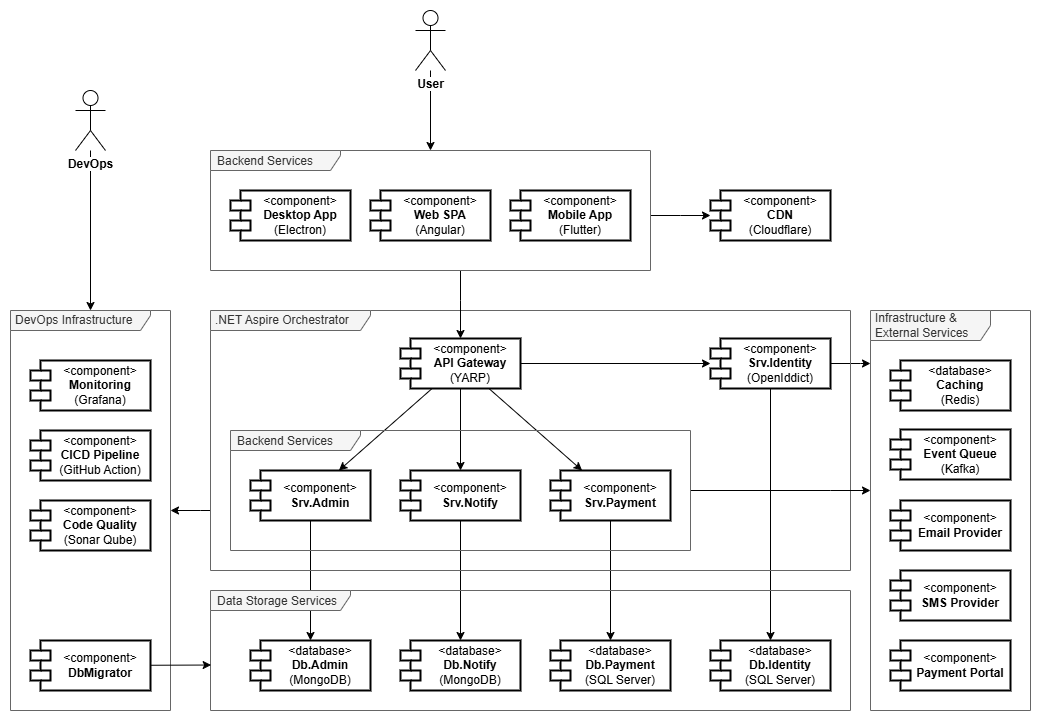

The diagram above was exported from draw.io. Its source (the exported page's mxGraphModel, read from the mxfile embedded in the PNG):
<mxGraphModel dx="873" dy="1236" grid="1" gridSize="10" guides="1" tooltips="1" connect="1" arrows="1" fold="1" page="1" pageScale="1" pageWidth="1169" pageHeight="827" math="0" shadow="0">
  <root>
    <mxCell id="0" />
    <mxCell id="1" parent="0" />
    <mxCell id="H-qkVdVbfqo9zfunlF1C-3" style="edgeStyle=orthogonalEdgeStyle;rounded=0;orthogonalLoop=1;jettySize=auto;html=1;" parent="1" source="P-aU9f7QzkivExIBkgLr-122" target="H-qkVdVbfqo9zfunlF1C-2" edge="1">
      <mxGeometry relative="1" as="geometry" />
    </mxCell>
    <mxCell id="H-qkVdVbfqo9zfunlF1C-11" style="edgeStyle=orthogonalEdgeStyle;rounded=0;orthogonalLoop=1;jettySize=auto;html=1;" parent="1" source="P-aU9f7QzkivExIBkgLr-122" target="H-qkVdVbfqo9zfunlF1C-9" edge="1">
      <mxGeometry relative="1" as="geometry">
        <Array as="points">
          <mxPoint x="870" y="413" />
          <mxPoint x="870" y="413" />
        </Array>
      </mxGeometry>
    </mxCell>
    <mxCell id="P-aU9f7QzkivExIBkgLr-122" value="&lt;div&gt;&amp;lt;component&amp;gt;&lt;/div&gt;&lt;b&gt;Srv.Identity&lt;/b&gt;&lt;div&gt;(OpenIddict)&lt;/div&gt;" style="shape=module;align=left;spacingLeft=20;align=center;verticalAlign=middle;whiteSpace=wrap;html=1;strokeColor=default;fontFamily=Helvetica;fontSize=12;fontColor=default;labelBackgroundColor=none;fillColor=default;strokeWidth=2;" parent="1" vertex="1">
      <mxGeometry x="720" y="388" width="120" height="50" as="geometry" />
    </mxCell>
    <mxCell id="P-aU9f7QzkivExIBkgLr-138" style="edgeStyle=orthogonalEdgeStyle;rounded=0;orthogonalLoop=1;jettySize=auto;html=1;fontFamily=Helvetica;fontSize=12;fontColor=default;labelBackgroundColor=none;" parent="1" source="P-aU9f7QzkivExIBkgLr-123" target="P-aU9f7QzkivExIBkgLr-133" edge="1">
      <mxGeometry relative="1" as="geometry" />
    </mxCell>
    <mxCell id="P-aU9f7QzkivExIBkgLr-123" value="&lt;div&gt;&amp;lt;component&amp;gt;&lt;/div&gt;&lt;b&gt;Srv.Admin&lt;/b&gt;" style="shape=module;align=left;spacingLeft=20;align=center;verticalAlign=middle;whiteSpace=wrap;html=1;strokeColor=default;fontFamily=Helvetica;fontSize=12;fontColor=default;labelBackgroundColor=none;fillColor=default;strokeWidth=2;" parent="1" vertex="1">
      <mxGeometry x="260" y="520" width="120" height="50" as="geometry" />
    </mxCell>
    <mxCell id="P-aU9f7QzkivExIBkgLr-137" style="edgeStyle=orthogonalEdgeStyle;rounded=0;orthogonalLoop=1;jettySize=auto;html=1;fontFamily=Helvetica;fontSize=12;fontColor=default;labelBackgroundColor=none;" parent="1" source="P-aU9f7QzkivExIBkgLr-124" target="P-aU9f7QzkivExIBkgLr-134" edge="1">
      <mxGeometry relative="1" as="geometry" />
    </mxCell>
    <mxCell id="P-aU9f7QzkivExIBkgLr-124" value="&lt;div&gt;&amp;lt;component&amp;gt;&lt;/div&gt;&lt;b&gt;Srv.Notify&lt;/b&gt;" style="shape=module;align=left;spacingLeft=20;align=center;verticalAlign=middle;whiteSpace=wrap;html=1;strokeColor=default;fontFamily=Helvetica;fontSize=12;fontColor=default;labelBackgroundColor=none;fillColor=default;strokeWidth=2;" parent="1" vertex="1">
      <mxGeometry x="410" y="520" width="120" height="50" as="geometry" />
    </mxCell>
    <mxCell id="P-aU9f7QzkivExIBkgLr-136" style="edgeStyle=orthogonalEdgeStyle;rounded=0;orthogonalLoop=1;jettySize=auto;html=1;fontFamily=Helvetica;fontSize=12;fontColor=default;labelBackgroundColor=none;" parent="1" source="P-aU9f7QzkivExIBkgLr-125" target="P-aU9f7QzkivExIBkgLr-135" edge="1">
      <mxGeometry relative="1" as="geometry" />
    </mxCell>
    <mxCell id="P-aU9f7QzkivExIBkgLr-125" value="&lt;div&gt;&amp;lt;component&amp;gt;&lt;/div&gt;&lt;b&gt;Srv.Payment&lt;/b&gt;" style="shape=module;align=left;spacingLeft=20;align=center;verticalAlign=middle;whiteSpace=wrap;html=1;strokeColor=default;fontFamily=Helvetica;fontSize=12;fontColor=default;labelBackgroundColor=none;fillColor=default;strokeWidth=2;" parent="1" vertex="1">
      <mxGeometry x="560" y="520" width="120" height="50" as="geometry" />
    </mxCell>
    <mxCell id="H-qkVdVbfqo9zfunlF1C-5" style="edgeStyle=orthogonalEdgeStyle;rounded=0;orthogonalLoop=1;jettySize=auto;html=1;" parent="1" source="P-aU9f7QzkivExIBkgLr-127" target="P-aU9f7QzkivExIBkgLr-122" edge="1">
      <mxGeometry relative="1" as="geometry" />
    </mxCell>
    <mxCell id="H-qkVdVbfqo9zfunlF1C-6" style="edgeStyle=orthogonalEdgeStyle;rounded=0;orthogonalLoop=1;jettySize=auto;html=1;" parent="1" source="P-aU9f7QzkivExIBkgLr-127" target="P-aU9f7QzkivExIBkgLr-124" edge="1">
      <mxGeometry relative="1" as="geometry" />
    </mxCell>
    <mxCell id="H-qkVdVbfqo9zfunlF1C-7" style="rounded=0;orthogonalLoop=1;jettySize=auto;html=1;" parent="1" source="P-aU9f7QzkivExIBkgLr-127" target="P-aU9f7QzkivExIBkgLr-125" edge="1">
      <mxGeometry relative="1" as="geometry" />
    </mxCell>
    <mxCell id="H-qkVdVbfqo9zfunlF1C-8" style="rounded=0;orthogonalLoop=1;jettySize=auto;html=1;" parent="1" source="P-aU9f7QzkivExIBkgLr-127" target="P-aU9f7QzkivExIBkgLr-123" edge="1">
      <mxGeometry relative="1" as="geometry" />
    </mxCell>
    <mxCell id="P-aU9f7QzkivExIBkgLr-127" value="&lt;div&gt;&amp;lt;component&amp;gt;&lt;/div&gt;&lt;b&gt;API Gateway&lt;/b&gt;&lt;div&gt;(YARP)&lt;/div&gt;" style="shape=module;align=left;spacingLeft=20;align=center;verticalAlign=middle;whiteSpace=wrap;html=1;strokeColor=default;fontFamily=Helvetica;fontSize=12;fontColor=default;labelBackgroundColor=none;fillColor=default;spacing=0;strokeWidth=2;" parent="1" vertex="1">
      <mxGeometry x="410" y="388" width="120" height="50" as="geometry" />
    </mxCell>
    <mxCell id="P-aU9f7QzkivExIBkgLr-128" value="&lt;div&gt;&amp;lt;database&amp;gt;&lt;/div&gt;&lt;b&gt;Caching&lt;/b&gt;&lt;div&gt;(Redis)&lt;/div&gt;" style="shape=module;align=left;spacingLeft=20;align=center;verticalAlign=middle;whiteSpace=wrap;html=1;strokeColor=default;fontFamily=Helvetica;fontSize=12;fontColor=default;labelBackgroundColor=none;fillColor=default;strokeWidth=2;" parent="1" vertex="1">
      <mxGeometry x="900" y="410" width="120" height="50" as="geometry" />
    </mxCell>
    <mxCell id="P-aU9f7QzkivExIBkgLr-129" value="&lt;div&gt;&amp;lt;component&amp;gt;&lt;/div&gt;&lt;b&gt;Web SPA&lt;/b&gt;&lt;br&gt;&lt;div&gt;(Angular)&lt;/div&gt;" style="shape=module;align=left;spacingLeft=20;align=center;verticalAlign=middle;whiteSpace=wrap;html=1;strokeColor=default;fontFamily=Helvetica;fontSize=12;fontColor=default;labelBackgroundColor=none;fillColor=default;spacing=0;strokeWidth=2;" parent="1" vertex="1">
      <mxGeometry x="380" y="240" width="120" height="50" as="geometry" />
    </mxCell>
    <mxCell id="P-aU9f7QzkivExIBkgLr-130" value="&lt;div&gt;&amp;lt;component&amp;gt;&lt;/div&gt;&lt;b&gt;Mobile App&lt;/b&gt;&lt;div&gt;(Flutter)&lt;/div&gt;" style="shape=module;align=left;spacingLeft=20;align=center;verticalAlign=middle;whiteSpace=wrap;html=1;strokeColor=default;fontFamily=Helvetica;fontSize=12;fontColor=default;labelBackgroundColor=none;fillColor=default;spacing=0;strokeWidth=2;" parent="1" vertex="1">
      <mxGeometry x="520" y="240" width="120" height="50" as="geometry" />
    </mxCell>
    <mxCell id="P-aU9f7QzkivExIBkgLr-131" value="&lt;div&gt;&amp;lt;component&amp;gt;&lt;/div&gt;&lt;b&gt;Desktop App&lt;/b&gt;&lt;div&gt;(Electron)&lt;/div&gt;" style="shape=module;align=left;spacingLeft=20;align=center;verticalAlign=middle;whiteSpace=wrap;html=1;strokeColor=default;fontFamily=Helvetica;fontSize=12;fontColor=default;labelBackgroundColor=none;fillColor=default;spacing=0;strokeWidth=2;" parent="1" vertex="1">
      <mxGeometry x="240" y="240" width="120" height="50" as="geometry" />
    </mxCell>
    <mxCell id="P-aU9f7QzkivExIBkgLr-132" value="&lt;div style=&quot;line-height: 70%;&quot;&gt;Data Storage Services&lt;/div&gt;" style="shape=umlFrame;whiteSpace=wrap;html=1;pointerEvents=0;strokeColor=#666666;align=left;verticalAlign=top;fontFamily=Helvetica;fontSize=12;fontColor=#333333;labelBackgroundColor=none;fillColor=#f5f5f5;width=140;height=20;spacingLeft=5;" parent="1" vertex="1">
      <mxGeometry x="220" y="640" width="640" height="120" as="geometry" />
    </mxCell>
    <mxCell id="P-aU9f7QzkivExIBkgLr-133" value="&lt;div&gt;&amp;lt;database&amp;gt;&lt;/div&gt;&lt;b&gt;Db.Admin&lt;/b&gt;&lt;div&gt;(MongoDB)&lt;/div&gt;" style="shape=module;align=left;spacingLeft=20;align=center;verticalAlign=middle;whiteSpace=wrap;html=1;strokeColor=default;fontFamily=Helvetica;fontSize=12;fontColor=default;labelBackgroundColor=none;fillColor=default;strokeWidth=2;" parent="1" vertex="1">
      <mxGeometry x="260" y="690" width="120" height="50" as="geometry" />
    </mxCell>
    <mxCell id="P-aU9f7QzkivExIBkgLr-134" value="&lt;div&gt;&amp;lt;database&amp;gt;&lt;/div&gt;&lt;b&gt;Db.Notify&lt;/b&gt;&lt;div&gt;(MongoDB)&lt;/div&gt;" style="shape=module;align=left;spacingLeft=20;align=center;verticalAlign=middle;whiteSpace=wrap;html=1;strokeColor=default;fontFamily=Helvetica;fontSize=12;fontColor=default;labelBackgroundColor=none;fillColor=default;strokeWidth=2;" parent="1" vertex="1">
      <mxGeometry x="410" y="690" width="120" height="50" as="geometry" />
    </mxCell>
    <mxCell id="P-aU9f7QzkivExIBkgLr-135" value="&lt;div&gt;&amp;lt;database&amp;gt;&lt;/div&gt;&lt;b&gt;Db.Payment&lt;/b&gt;&lt;div&gt;(SQL Server)&lt;/div&gt;" style="shape=module;align=left;spacingLeft=20;align=center;verticalAlign=middle;whiteSpace=wrap;html=1;strokeColor=default;fontFamily=Helvetica;fontSize=12;fontColor=default;labelBackgroundColor=none;fillColor=default;strokeWidth=2;" parent="1" vertex="1">
      <mxGeometry x="560" y="690" width="120" height="50" as="geometry" />
    </mxCell>
    <mxCell id="P-aU9f7QzkivExIBkgLr-140" value="&lt;div&gt;&amp;lt;component&amp;gt;&lt;/div&gt;&lt;b&gt;Email Provider&lt;/b&gt;" style="shape=module;align=left;spacingLeft=20;align=center;verticalAlign=middle;whiteSpace=wrap;html=1;strokeColor=default;fontFamily=Helvetica;fontSize=12;fontColor=default;labelBackgroundColor=none;fillColor=default;spacing=0;strokeWidth=2;" parent="1" vertex="1">
      <mxGeometry x="900" y="550" width="120" height="50" as="geometry" />
    </mxCell>
    <mxCell id="P-aU9f7QzkivExIBkgLr-141" value="&lt;div&gt;&amp;lt;component&amp;gt;&lt;/div&gt;&lt;b&gt;SMS Provider&lt;/b&gt;" style="shape=module;align=left;spacingLeft=20;align=center;verticalAlign=middle;whiteSpace=wrap;html=1;strokeColor=default;fontFamily=Helvetica;fontSize=12;fontColor=default;labelBackgroundColor=none;fillColor=default;spacing=0;strokeWidth=2;" parent="1" vertex="1">
      <mxGeometry x="900" y="620" width="120" height="50" as="geometry" />
    </mxCell>
    <mxCell id="P-aU9f7QzkivExIBkgLr-142" value="&lt;div&gt;&amp;lt;component&amp;gt;&lt;/div&gt;&lt;b&gt;Payment Portal&lt;/b&gt;" style="shape=module;align=left;spacingLeft=20;align=center;verticalAlign=middle;whiteSpace=wrap;html=1;strokeColor=default;fontFamily=Helvetica;fontSize=12;fontColor=default;labelBackgroundColor=none;fillColor=default;spacing=0;strokeWidth=2;" parent="1" vertex="1">
      <mxGeometry x="900" y="690" width="120" height="50" as="geometry" />
    </mxCell>
    <mxCell id="H-qkVdVbfqo9zfunlF1C-2" value="&lt;div&gt;&amp;lt;database&amp;gt;&lt;/div&gt;&lt;b&gt;Db.Identity&lt;/b&gt;&lt;div&gt;(SQL Server)&lt;/div&gt;" style="shape=module;align=left;spacingLeft=20;align=center;verticalAlign=middle;whiteSpace=wrap;html=1;strokeColor=default;fontFamily=Helvetica;fontSize=12;fontColor=default;labelBackgroundColor=none;fillColor=default;strokeWidth=2;" parent="1" vertex="1">
      <mxGeometry x="720" y="690" width="120" height="50" as="geometry" />
    </mxCell>
    <mxCell id="H-qkVdVbfqo9zfunlF1C-28" style="shape=connector;rounded=0;orthogonalLoop=1;jettySize=auto;html=1;strokeColor=default;align=center;verticalAlign=middle;fontFamily=Helvetica;fontSize=11;fontColor=default;labelBackgroundColor=default;endArrow=classic;edgeStyle=orthogonalEdgeStyle;" parent="1" source="H-qkVdVbfqo9zfunlF1C-4" target="H-qkVdVbfqo9zfunlF1C-21" edge="1">
      <mxGeometry relative="1" as="geometry">
        <Array as="points">
          <mxPoint x="210" y="560" />
          <mxPoint x="210" y="560" />
        </Array>
      </mxGeometry>
    </mxCell>
    <mxCell id="H-qkVdVbfqo9zfunlF1C-4" value=".NET Aspire Orchestrator" style="shape=umlFrame;whiteSpace=wrap;html=1;pointerEvents=0;strokeColor=#666666;align=left;verticalAlign=middle;fontFamily=Helvetica;fontSize=12;fontColor=#333333;labelBackgroundColor=none;fillColor=#f5f5f5;width=160;height=20;spacing=0;spacingLeft=5;" parent="1" vertex="1">
      <mxGeometry x="220" y="360" width="640" height="260" as="geometry" />
    </mxCell>
    <mxCell id="H-qkVdVbfqo9zfunlF1C-14" style="edgeStyle=orthogonalEdgeStyle;rounded=0;orthogonalLoop=1;jettySize=auto;html=1;" parent="1" source="P-aU9f7QzkivExIBkgLr-126" target="H-qkVdVbfqo9zfunlF1C-9" edge="1">
      <mxGeometry relative="1" as="geometry">
        <Array as="points">
          <mxPoint x="840" y="540" />
          <mxPoint x="840" y="540" />
        </Array>
      </mxGeometry>
    </mxCell>
    <mxCell id="P-aU9f7QzkivExIBkgLr-126" value="&lt;div style=&quot;line-height: 70%;&quot;&gt;Backend Services&lt;/div&gt;" style="shape=umlFrame;whiteSpace=wrap;html=1;pointerEvents=0;strokeColor=#666666;align=left;verticalAlign=top;fontFamily=Helvetica;fontSize=12;fontColor=#333333;labelBackgroundColor=none;fillColor=#f5f5f5;width=130;height=20;spacingLeft=5;" parent="1" vertex="1">
      <mxGeometry x="240" y="480" width="460" height="120" as="geometry" />
    </mxCell>
    <mxCell id="H-qkVdVbfqo9zfunlF1C-9" value="Infrastructure &amp;amp; External Services" style="shape=umlFrame;whiteSpace=wrap;html=1;pointerEvents=0;strokeColor=#666666;align=left;verticalAlign=middle;fontFamily=Helvetica;fontSize=12;fontColor=#333333;labelBackgroundColor=none;fillColor=#f5f5f5;width=120;height=30;spacing=0;spacingLeft=5;" parent="1" vertex="1">
      <mxGeometry x="880" y="360" width="160" height="400" as="geometry" />
    </mxCell>
    <mxCell id="H-qkVdVbfqo9zfunlF1C-10" value="&lt;div&gt;&amp;lt;component&amp;gt;&lt;/div&gt;&lt;b&gt;Event Queue&lt;/b&gt;&lt;br&gt;&lt;div&gt;(Kafka)&lt;/div&gt;" style="shape=module;align=left;spacingLeft=20;align=center;verticalAlign=middle;whiteSpace=wrap;html=1;strokeColor=default;fontFamily=Helvetica;fontSize=12;fontColor=default;labelBackgroundColor=none;fillColor=default;strokeWidth=2;" parent="1" vertex="1">
      <mxGeometry x="900" y="479" width="120" height="50" as="geometry" />
    </mxCell>
    <mxCell id="77GzREgZGtenwUrhkCQ2-4" style="edgeStyle=orthogonalEdgeStyle;rounded=0;orthogonalLoop=1;jettySize=auto;html=1;" edge="1" parent="1" source="P-aU9f7QzkivExIBkgLr-115" target="77GzREgZGtenwUrhkCQ2-2">
      <mxGeometry relative="1" as="geometry" />
    </mxCell>
    <mxCell id="P-aU9f7QzkivExIBkgLr-115" value="&lt;span style=&quot;background-color: light-dark(#ffffff, var(--ge-dark-color, #121212));&quot;&gt;User&lt;/span&gt;" style="shape=umlActor;verticalLabelPosition=bottom;verticalAlign=top;html=1;labelBackgroundColor=none;fontStyle=1" parent="1" vertex="1">
      <mxGeometry x="425" y="60" width="30" height="60" as="geometry" />
    </mxCell>
    <mxCell id="H-qkVdVbfqo9zfunlF1C-21" value="DevOps Infrastructure" style="shape=umlFrame;whiteSpace=wrap;html=1;pointerEvents=0;strokeColor=#666666;align=left;verticalAlign=middle;fontFamily=Helvetica;fontSize=12;fontColor=#333333;labelBackgroundColor=none;fillColor=#f5f5f5;width=140;height=20;spacing=0;spacingLeft=5;" parent="1" vertex="1">
      <mxGeometry x="20" y="360" width="160" height="400" as="geometry" />
    </mxCell>
    <mxCell id="H-qkVdVbfqo9zfunlF1C-22" value="&lt;div&gt;&amp;lt;component&amp;gt;&lt;/div&gt;&lt;b&gt;Monitoring&lt;/b&gt;&lt;div&gt;(Grafana)&lt;/div&gt;" style="shape=module;align=left;spacingLeft=20;align=center;verticalAlign=middle;whiteSpace=wrap;html=1;strokeColor=default;fontFamily=Helvetica;fontSize=12;fontColor=default;labelBackgroundColor=none;fillColor=default;strokeWidth=2;" parent="1" vertex="1">
      <mxGeometry x="40" y="410" width="120" height="50" as="geometry" />
    </mxCell>
    <mxCell id="H-qkVdVbfqo9zfunlF1C-24" value="&lt;div&gt;&amp;lt;component&amp;gt;&lt;/div&gt;&lt;div&gt;&lt;b&gt;CICD Pipeline&lt;/b&gt;&lt;/div&gt;&lt;div&gt;(GitHub Action)&lt;/div&gt;" style="shape=module;align=left;spacingLeft=20;align=center;verticalAlign=middle;whiteSpace=wrap;html=1;strokeColor=default;fontFamily=Helvetica;fontSize=12;fontColor=default;labelBackgroundColor=none;fillColor=default;strokeWidth=2;" parent="1" vertex="1">
      <mxGeometry x="40" y="480" width="120" height="50" as="geometry" />
    </mxCell>
    <mxCell id="H-qkVdVbfqo9zfunlF1C-25" value="&lt;div&gt;&amp;lt;component&amp;gt;&lt;/div&gt;&lt;div&gt;&lt;b&gt;Code Quality&lt;/b&gt;&lt;/div&gt;&lt;div&gt;(Sonar Qube)&lt;/div&gt;" style="shape=module;align=left;spacingLeft=20;align=center;verticalAlign=middle;whiteSpace=wrap;html=1;strokeColor=default;fontFamily=Helvetica;fontSize=12;fontColor=default;labelBackgroundColor=none;fillColor=default;strokeWidth=2;" parent="1" vertex="1">
      <mxGeometry x="40" y="550" width="120" height="50" as="geometry" />
    </mxCell>
    <mxCell id="H-qkVdVbfqo9zfunlF1C-27" style="edgeStyle=none;shape=connector;rounded=0;orthogonalLoop=1;jettySize=auto;html=1;strokeColor=default;align=center;verticalAlign=middle;fontFamily=Helvetica;fontSize=11;fontColor=default;labelBackgroundColor=default;endArrow=classic;" parent="1" source="H-qkVdVbfqo9zfunlF1C-26" target="H-qkVdVbfqo9zfunlF1C-21" edge="1">
      <mxGeometry relative="1" as="geometry" />
    </mxCell>
    <mxCell id="H-qkVdVbfqo9zfunlF1C-26" value="&lt;span style=&quot;background-color: light-dark(#ffffff, var(--ge-dark-color, #121212));&quot;&gt;DevOps&lt;/span&gt;" style="shape=umlActor;verticalLabelPosition=bottom;verticalAlign=top;html=1;labelBackgroundColor=none;fontStyle=1" parent="1" vertex="1">
      <mxGeometry x="85" y="140" width="30" height="60" as="geometry" />
    </mxCell>
    <mxCell id="co_zn2qAjey8aU0vLPHe-2" style="edgeStyle=none;shape=connector;rounded=0;orthogonalLoop=1;jettySize=auto;html=1;strokeColor=default;align=center;verticalAlign=middle;fontFamily=Helvetica;fontSize=11;fontColor=default;labelBackgroundColor=default;endArrow=classic;entryX=0.001;entryY=0.621;entryDx=0;entryDy=0;entryPerimeter=0;" parent="1" source="co_zn2qAjey8aU0vLPHe-1" target="P-aU9f7QzkivExIBkgLr-132" edge="1">
      <mxGeometry relative="1" as="geometry" />
    </mxCell>
    <mxCell id="co_zn2qAjey8aU0vLPHe-1" value="&lt;div&gt;&amp;lt;component&amp;gt;&lt;/div&gt;&lt;div&gt;&lt;span style=&quot;background-color: transparent; color: light-dark(rgb(0, 0, 0), rgb(255, 255, 255));&quot;&gt;&lt;b&gt;DbMigrator&lt;/b&gt;&lt;/span&gt;&lt;/div&gt;" style="shape=module;align=left;spacingLeft=20;align=center;verticalAlign=middle;whiteSpace=wrap;html=1;strokeColor=default;fontFamily=Helvetica;fontSize=12;fontColor=default;labelBackgroundColor=none;fillColor=default;strokeWidth=2;" parent="1" vertex="1">
      <mxGeometry x="40" y="690" width="120" height="50" as="geometry" />
    </mxCell>
    <mxCell id="77GzREgZGtenwUrhkCQ2-1" value="&lt;div&gt;&amp;lt;component&amp;gt;&lt;/div&gt;&lt;b&gt;CDN&lt;/b&gt;&lt;br&gt;&lt;div&gt;(Cloudflare)&lt;/div&gt;" style="shape=module;align=left;spacingLeft=20;align=center;verticalAlign=middle;whiteSpace=wrap;html=1;strokeColor=default;fontFamily=Helvetica;fontSize=12;fontColor=default;labelBackgroundColor=none;fillColor=default;spacing=0;strokeWidth=2;" vertex="1" parent="1">
      <mxGeometry x="720" y="240" width="120" height="50" as="geometry" />
    </mxCell>
    <mxCell id="77GzREgZGtenwUrhkCQ2-3" style="edgeStyle=orthogonalEdgeStyle;rounded=0;orthogonalLoop=1;jettySize=auto;html=1;" edge="1" parent="1" source="77GzREgZGtenwUrhkCQ2-2" target="P-aU9f7QzkivExIBkgLr-127">
      <mxGeometry relative="1" as="geometry">
        <Array as="points">
          <mxPoint x="470" y="350" />
          <mxPoint x="470" y="350" />
        </Array>
      </mxGeometry>
    </mxCell>
    <mxCell id="77GzREgZGtenwUrhkCQ2-5" style="edgeStyle=orthogonalEdgeStyle;rounded=0;orthogonalLoop=1;jettySize=auto;html=1;" edge="1" parent="1" source="77GzREgZGtenwUrhkCQ2-2" target="77GzREgZGtenwUrhkCQ2-1">
      <mxGeometry relative="1" as="geometry">
        <Array as="points">
          <mxPoint x="690" y="265" />
          <mxPoint x="690" y="265" />
        </Array>
      </mxGeometry>
    </mxCell>
    <mxCell id="77GzREgZGtenwUrhkCQ2-2" value="&lt;div style=&quot;line-height: 70%;&quot;&gt;Backend Services&lt;/div&gt;" style="shape=umlFrame;whiteSpace=wrap;html=1;pointerEvents=0;strokeColor=#666666;align=left;verticalAlign=top;fontFamily=Helvetica;fontSize=12;fontColor=#333333;labelBackgroundColor=none;fillColor=#f5f5f5;width=130;height=20;spacingLeft=5;" vertex="1" parent="1">
      <mxGeometry x="220" y="200" width="440" height="120" as="geometry" />
    </mxCell>
  </root>
</mxGraphModel>